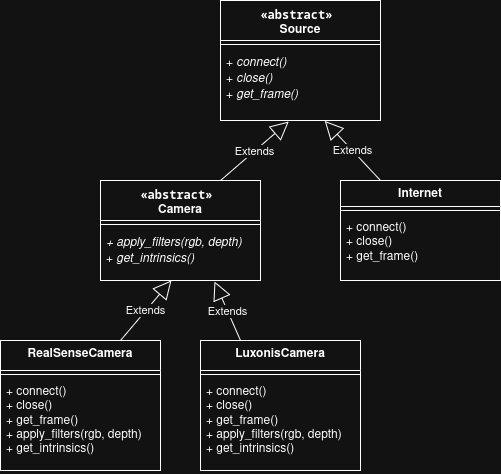

The diagram above was exported from draw.io. Its source (the exported page's mxGraphModel, read from the mxfile embedded in the PNG):
<mxGraphModel dx="918" dy="1006" grid="1" gridSize="10" guides="1" tooltips="1" connect="1" arrows="1" fold="1" page="1" pageScale="1" pageWidth="850" pageHeight="1100" math="0" shadow="0">
  <root>
    <mxCell id="0" />
    <mxCell id="1" parent="0" />
    <mxCell id="1eUK8_ooV6mbiFWgeSjY-6" value="&lt;div&gt;&lt;code class=&quot;whitespace-pre!&quot;&gt;&lt;span&gt;&lt;span&gt;«&lt;/span&gt;&lt;span&gt;&lt;span class=&quot;hljs-keyword&quot;&gt;abstract&lt;/span&gt;&lt;/span&gt;&lt;span&gt;»&amp;nbsp;&lt;/span&gt;&lt;/span&gt;&lt;/code&gt;&lt;/div&gt;&lt;div&gt;Source&lt;/div&gt;" style="swimlane;fontStyle=1;align=center;verticalAlign=top;childLayout=stackLayout;horizontal=1;startSize=40;horizontalStack=0;resizeParent=1;resizeParentMax=0;resizeLast=0;collapsible=1;marginBottom=0;whiteSpace=wrap;html=1;" parent="1" vertex="1">
      <mxGeometry x="340" y="100" width="160" height="120" as="geometry" />
    </mxCell>
    <mxCell id="1eUK8_ooV6mbiFWgeSjY-8" value="" style="line;strokeWidth=1;fillColor=none;align=left;verticalAlign=middle;spacingTop=-1;spacingLeft=3;spacingRight=3;rotatable=0;labelPosition=right;points=[];portConstraint=eastwest;strokeColor=inherit;" parent="1eUK8_ooV6mbiFWgeSjY-6" vertex="1">
      <mxGeometry y="40" width="160" height="8" as="geometry" />
    </mxCell>
    <mxCell id="1eUK8_ooV6mbiFWgeSjY-9" value="&lt;div&gt;+ &lt;i&gt;connect()&lt;/i&gt;&lt;/div&gt;&lt;div&gt;+ &lt;i&gt;close()&lt;/i&gt;&lt;/div&gt;&lt;div&gt;+ &lt;i&gt;get_frame()&lt;/i&gt;&lt;/div&gt;" style="text;strokeColor=none;fillColor=none;align=left;verticalAlign=top;spacingLeft=4;spacingRight=4;overflow=hidden;rotatable=0;points=[[0,0.5],[1,0.5]];portConstraint=eastwest;whiteSpace=wrap;html=1;" parent="1eUK8_ooV6mbiFWgeSjY-6" vertex="1">
      <mxGeometry y="48" width="160" height="72" as="geometry" />
    </mxCell>
    <mxCell id="1eUK8_ooV6mbiFWgeSjY-11" value="&lt;div&gt;&lt;code class=&quot;whitespace-pre!&quot;&gt;&lt;span&gt;&lt;span&gt;«&lt;/span&gt;&lt;span&gt;&lt;span class=&quot;hljs-keyword&quot;&gt;abstract&lt;/span&gt;&lt;/span&gt;&lt;span&gt;»&amp;nbsp;&lt;/span&gt;&lt;/span&gt;&lt;/code&gt;&lt;/div&gt;&lt;div&gt;Camera&lt;/div&gt;" style="swimlane;fontStyle=1;align=center;verticalAlign=top;childLayout=stackLayout;horizontal=1;startSize=40;horizontalStack=0;resizeParent=1;resizeParentMax=0;resizeLast=0;collapsible=1;marginBottom=0;whiteSpace=wrap;html=1;" parent="1" vertex="1">
      <mxGeometry x="220" y="280" width="160" height="100" as="geometry" />
    </mxCell>
    <mxCell id="1eUK8_ooV6mbiFWgeSjY-12" value="" style="line;strokeWidth=1;fillColor=none;align=left;verticalAlign=middle;spacingTop=-1;spacingLeft=3;spacingRight=3;rotatable=0;labelPosition=right;points=[];portConstraint=eastwest;strokeColor=inherit;" parent="1eUK8_ooV6mbiFWgeSjY-11" vertex="1">
      <mxGeometry y="40" width="160" height="8" as="geometry" />
    </mxCell>
    <mxCell id="1eUK8_ooV6mbiFWgeSjY-13" value="&lt;div&gt;&lt;i&gt;+ apply_filters(rgb, depth)&lt;/i&gt;&lt;/div&gt;&lt;div&gt;+ &lt;i&gt;get_intrinsics()&lt;/i&gt;&lt;/div&gt;" style="text;strokeColor=none;fillColor=none;align=left;verticalAlign=top;spacingLeft=4;spacingRight=4;overflow=hidden;rotatable=0;points=[[0,0.5],[1,0.5]];portConstraint=eastwest;whiteSpace=wrap;html=1;" parent="1eUK8_ooV6mbiFWgeSjY-11" vertex="1">
      <mxGeometry y="48" width="160" height="52" as="geometry" />
    </mxCell>
    <mxCell id="1eUK8_ooV6mbiFWgeSjY-14" value="&lt;div&gt;RealSenseCamera&lt;/div&gt;" style="swimlane;fontStyle=1;align=center;verticalAlign=top;childLayout=stackLayout;horizontal=1;startSize=30;horizontalStack=0;resizeParent=1;resizeParentMax=0;resizeLast=0;collapsible=1;marginBottom=0;whiteSpace=wrap;html=1;" parent="1" vertex="1">
      <mxGeometry x="120" y="440" width="160" height="130" as="geometry" />
    </mxCell>
    <mxCell id="1eUK8_ooV6mbiFWgeSjY-15" value="" style="line;strokeWidth=1;fillColor=none;align=left;verticalAlign=middle;spacingTop=-1;spacingLeft=3;spacingRight=3;rotatable=0;labelPosition=right;points=[];portConstraint=eastwest;strokeColor=inherit;" parent="1eUK8_ooV6mbiFWgeSjY-14" vertex="1">
      <mxGeometry y="30" width="160" height="8" as="geometry" />
    </mxCell>
    <mxCell id="1eUK8_ooV6mbiFWgeSjY-16" value="&lt;div&gt;&lt;div&gt;+ connect()&lt;/div&gt;&lt;div&gt;+ close()&lt;/div&gt;&lt;div&gt;+ get_frame()&lt;/div&gt;&lt;/div&gt;&lt;div&gt;+ apply_filters(rgb, depth)&lt;/div&gt;&lt;div&gt;+ get_intrinsics()&lt;/div&gt;" style="text;strokeColor=none;fillColor=none;align=left;verticalAlign=top;spacingLeft=4;spacingRight=4;overflow=hidden;rotatable=0;points=[[0,0.5],[1,0.5]];portConstraint=eastwest;whiteSpace=wrap;html=1;" parent="1eUK8_ooV6mbiFWgeSjY-14" vertex="1">
      <mxGeometry y="38" width="160" height="92" as="geometry" />
    </mxCell>
    <mxCell id="1eUK8_ooV6mbiFWgeSjY-25" value="LuxonisCamera" style="swimlane;fontStyle=1;align=center;verticalAlign=top;childLayout=stackLayout;horizontal=1;startSize=30;horizontalStack=0;resizeParent=1;resizeParentMax=0;resizeLast=0;collapsible=1;marginBottom=0;whiteSpace=wrap;html=1;" parent="1" vertex="1">
      <mxGeometry x="320" y="440" width="160" height="130" as="geometry" />
    </mxCell>
    <mxCell id="1eUK8_ooV6mbiFWgeSjY-26" value="" style="line;strokeWidth=1;fillColor=none;align=left;verticalAlign=middle;spacingTop=-1;spacingLeft=3;spacingRight=3;rotatable=0;labelPosition=right;points=[];portConstraint=eastwest;strokeColor=inherit;" parent="1eUK8_ooV6mbiFWgeSjY-25" vertex="1">
      <mxGeometry y="30" width="160" height="8" as="geometry" />
    </mxCell>
    <mxCell id="1eUK8_ooV6mbiFWgeSjY-27" value="&lt;div&gt;&lt;div&gt;+ connect()&lt;/div&gt;&lt;div&gt;+ close()&lt;/div&gt;&lt;div&gt;+ get_frame()&lt;/div&gt;&lt;/div&gt;&lt;div&gt;+ apply_filters(rgb, depth)&lt;/div&gt;&lt;div&gt;+ get_intrinsics()&lt;/div&gt;" style="text;strokeColor=none;fillColor=none;align=left;verticalAlign=top;spacingLeft=4;spacingRight=4;overflow=hidden;rotatable=0;points=[[0,0.5],[1,0.5]];portConstraint=eastwest;whiteSpace=wrap;html=1;" parent="1eUK8_ooV6mbiFWgeSjY-25" vertex="1">
      <mxGeometry y="38" width="160" height="92" as="geometry" />
    </mxCell>
    <mxCell id="1eUK8_ooV6mbiFWgeSjY-31" value="Internet" style="swimlane;fontStyle=1;align=center;verticalAlign=top;childLayout=stackLayout;horizontal=1;startSize=26;horizontalStack=0;resizeParent=1;resizeParentMax=0;resizeLast=0;collapsible=1;marginBottom=0;whiteSpace=wrap;html=1;" parent="1" vertex="1">
      <mxGeometry x="460" y="280" width="160" height="100" as="geometry" />
    </mxCell>
    <mxCell id="1eUK8_ooV6mbiFWgeSjY-33" value="" style="line;strokeWidth=1;fillColor=none;align=left;verticalAlign=middle;spacingTop=-1;spacingLeft=3;spacingRight=3;rotatable=0;labelPosition=right;points=[];portConstraint=eastwest;strokeColor=inherit;" parent="1eUK8_ooV6mbiFWgeSjY-31" vertex="1">
      <mxGeometry y="26" width="160" height="8" as="geometry" />
    </mxCell>
    <mxCell id="1eUK8_ooV6mbiFWgeSjY-34" value="&lt;div&gt;+ connect()&lt;/div&gt;&lt;div&gt;+ close()&lt;/div&gt;&lt;div&gt;+ get_frame()&lt;/div&gt;" style="text;strokeColor=none;fillColor=none;align=left;verticalAlign=top;spacingLeft=4;spacingRight=4;overflow=hidden;rotatable=0;points=[[0,0.5],[1,0.5]];portConstraint=eastwest;whiteSpace=wrap;html=1;" parent="1eUK8_ooV6mbiFWgeSjY-31" vertex="1">
      <mxGeometry y="34" width="160" height="66" as="geometry" />
    </mxCell>
    <mxCell id="HvqbHnhHFOVqNuiwiC5q-1" value="Extends" style="endArrow=block;endSize=16;endFill=0;html=1;rounded=0;exitX=0.75;exitY=0;exitDx=0;exitDy=0;entryX=0.426;entryY=1.015;entryDx=0;entryDy=0;entryPerimeter=0;" parent="1" source="1eUK8_ooV6mbiFWgeSjY-11" target="1eUK8_ooV6mbiFWgeSjY-9" edge="1">
      <mxGeometry width="160" relative="1" as="geometry">
        <mxPoint x="240" y="310" as="sourcePoint" />
        <mxPoint x="400" y="310" as="targetPoint" />
      </mxGeometry>
    </mxCell>
    <mxCell id="HvqbHnhHFOVqNuiwiC5q-2" value="Extends" style="endArrow=block;endSize=16;endFill=0;html=1;rounded=0;exitX=0.25;exitY=0;exitDx=0;exitDy=0;entryX=0.652;entryY=1.007;entryDx=0;entryDy=0;entryPerimeter=0;" parent="1" source="1eUK8_ooV6mbiFWgeSjY-31" target="1eUK8_ooV6mbiFWgeSjY-9" edge="1">
      <mxGeometry width="160" relative="1" as="geometry">
        <mxPoint x="240" y="310" as="sourcePoint" />
        <mxPoint x="400" y="310" as="targetPoint" />
      </mxGeometry>
    </mxCell>
    <mxCell id="HvqbHnhHFOVqNuiwiC5q-3" value="Extends" style="endArrow=block;endSize=16;endFill=0;html=1;rounded=0;exitX=0.75;exitY=0;exitDx=0;exitDy=0;entryX=0.443;entryY=0.997;entryDx=0;entryDy=0;entryPerimeter=0;" parent="1" source="1eUK8_ooV6mbiFWgeSjY-14" target="1eUK8_ooV6mbiFWgeSjY-13" edge="1">
      <mxGeometry width="160" relative="1" as="geometry">
        <mxPoint x="240" y="310" as="sourcePoint" />
        <mxPoint x="400" y="310" as="targetPoint" />
      </mxGeometry>
    </mxCell>
    <mxCell id="HvqbHnhHFOVqNuiwiC5q-4" value="Extends" style="endArrow=block;endSize=16;endFill=0;html=1;rounded=0;exitX=0.25;exitY=0;exitDx=0;exitDy=0;entryX=0.713;entryY=1.019;entryDx=0;entryDy=0;entryPerimeter=0;" parent="1" source="1eUK8_ooV6mbiFWgeSjY-25" target="1eUK8_ooV6mbiFWgeSjY-13" edge="1">
      <mxGeometry width="160" relative="1" as="geometry">
        <mxPoint x="240" y="310" as="sourcePoint" />
        <mxPoint x="400" y="310" as="targetPoint" />
      </mxGeometry>
    </mxCell>
  </root>
</mxGraphModel>